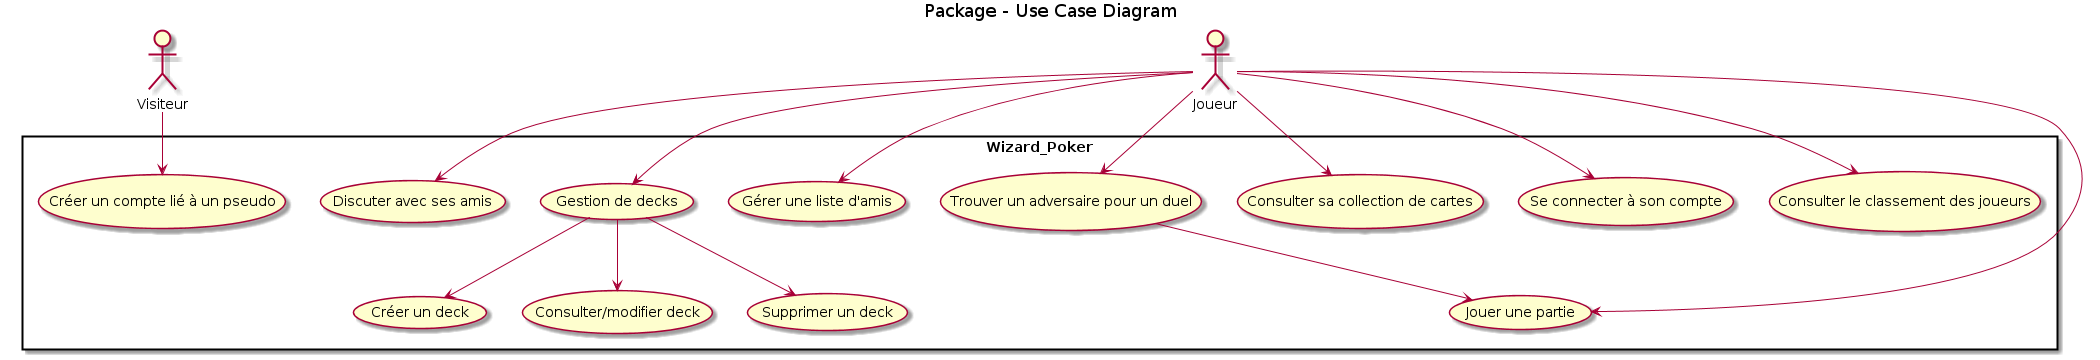

The diagram above was rendered by PlantUML. Its source (embedded in the PNG):
@startuml

title Package - Use Case Diagram


rectangle Wizard_Poker {
    (Créer un compte lié à un pseudo) as create
    (Se connecter à son compte) as login
    (Consulter sa collection de cartes) as view_carte
    (Gestion de decks) as gest_deck
    (Créer un deck) as create_deck
    (Consulter/modifier deck) as modif_deck
    (Supprimer un deck) as delete_deck
    (Gérer une liste d'amis) as gest_amis
    (Trouver un adversaire pour un duel) as find_player
    (Jouer une partie) as play
    (Discuter avec ses amis) as discut_friends
    (Consulter le classement des joueurs) as classement
}


:Joueur: 
:Visiteur:

Visiteur --> create
Joueur --> login
Joueur --> view_carte
Joueur --> gest_deck
Joueur --> gest_amis
Joueur --> find_player
Joueur --> play
Joueur --> discut_friends
Joueur --> classement
gest_deck --> modif_deck
gest_deck --> delete_deck
gest_deck --> create_deck
find_player --> play


@enduml